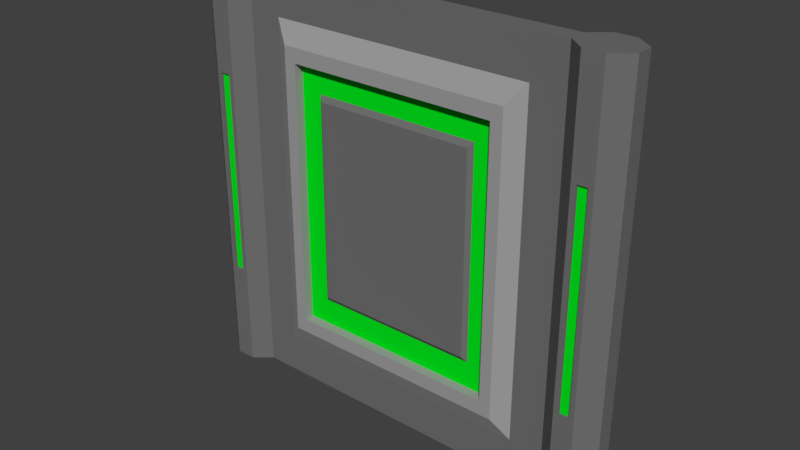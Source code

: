 # Source: Door.blend  (saved by Blender 2.78.0; exported with 4.5.12 LTS)
import bpy
from mathutils import Matrix  # noqa: F401  (used for matrix-valued properties, if any)

bpy.ops.wm.read_factory_settings(use_empty=True)
scene = bpy.context.scene
scene.name = 'Scene'

# ---- collections
col_collection_1 = bpy.data.collections.new('Collection 1'); scene.collection.children.link(col_collection_1)

# ---- materials (node trees are filled in below, after node groups)
mat_changematerial = bpy.data.materials.new('ChangeMaterial')
mat_changematerial.alpha_threshold = 0.0
mat_changematerial.use_transparent_shadow = False
mat_changematerial.diffuse_color = (0.0, 0.8, 0.01176, 1.0)
mat_changematerial.roughness = 0.5
mat_basiccolour = bpy.data.materials.new('BasicColour')
mat_basiccolour.alpha_threshold = 0.0
mat_basiccolour.use_transparent_shadow = False
mat_basiccolour.diffuse_color = (0.16, 0.16, 0.16, 1.0)
mat_basiccolour.roughness = 0.5
mat_tintcolour = bpy.data.materials.new('TintColour')
mat_tintcolour.alpha_threshold = 0.0
mat_tintcolour.use_transparent_shadow = False
mat_tintcolour.diffuse_color = (0.3424, 0.3424, 0.3424, 1.0)
mat_tintcolour.roughness = 0.5

# ---- material node trees

# ---- world
world_world = bpy.data.worlds.new('World'); scene.world = world_world
world_world.color = (0.05088, 0.05088, 0.05088)
world_world.use_sun_shadow = False
world_world.sun_shadow_jitter_overblur = 0.0
world_world.cycles.sampling_method = 'MANUAL'

# ---- meshes
me_cube_004 = bpy.data.meshes.new('Cube.004')
me_cube_004.from_pydata([(-0.9762, -1.0, -1.0), (-0.9762, -1.0, 1.0), (-0.9762, 1.0, -1.0), (-0.9762, 1.0, 1.0), (-0.8799, 1.0, -1.0), (-0.8799, 1.0, 1.0), (-0.8799, -1.0, -1.0), (-0.8799, -1.0, 1.0), (-0.7994, 0.3781, -1.0), (-0.7994, 0.3781, 1.0), (-0.7994, -0.3781, -1.0), (-0.7994, -0.3781, 1.0), (-1.062, 0.3781, -1.0), (-1.062, -0.3781, -1.0), (-1.062, -0.3781, 1.0), (-1.062, 0.3781, 1.0), (-0.9521, -1.0, -0.5), (-0.9521, -1.0, 0.5), (-0.904, -1.0, 0.5), (-0.904, -1.0, -0.5), (-0.9521, 1.0, 0.5), (-0.9521, 1.0, -0.5), (-0.904, 1.0, -0.5), (-0.904, 1.0, 0.5), (0.9762, -1.0, -1.0), (0.9762, -1.0, 1.0), (0.9762, 1.0, -1.0), (0.9762, 1.0, 1.0), (0.8799, 1.0, -1.0), (0.8799, 1.0, 1.0), (0.8799, -1.0, -1.0), (0.8799, -1.0, 1.0), (0.7994, 0.3781, -1.0), (0.7994, 0.3781, 1.0), (0.7994, -0.3781, -1.0), (0.7994, -0.3781, 1.0), (1.062, 0.3781, 1.0), (1.062, 0.3781, -1.0), (1.062, -0.3781, -1.0), (1.062, -0.3781, 1.0), (0.9521, -1.0, 0.5), (0.9521, -1.0, -0.5), (0.904, -1.0, -0.5), (0.904, -1.0, 0.5), (0.904, 1.0, 0.5), (0.9521, 1.0, 0.5), (0.9521, 1.0, -0.5), (0.904, 1.0, -0.5), (-0.9521, -0.9, -0.5), (-0.9521, -0.9, 0.5), (-0.904, -0.9, 0.5), (-0.904, -0.9, -0.5), (-0.9521, 0.9, 0.5), (-0.9521, 0.9, -0.5), (-0.904, 0.9, -0.5), (-0.904, 0.9, 0.5), (0.9521, -0.9, 0.5), (0.9521, -0.9, -0.5), (0.904, -0.9, -0.5), (0.904, -0.9, 0.5), (0.904, 0.9, 0.5), (0.9521, 0.9, 0.5), (0.9521, 0.9, -0.5), (0.904, 0.9, -0.5)], [], [(3, 2, 12, 15), (7, 1, 17, 18), (5, 3, 1, 7), (9, 5, 7, 11), (2, 4, 6, 0), (10, 11, 7, 6), (2, 3, 20, 21), (4, 5, 9, 8), (4, 8, 10, 6), (13, 14, 15, 12), (0, 1, 14, 13), (1, 3, 15, 14), (2, 0, 13, 12), (42, 41, 57, 58), (0, 6, 19, 16), (6, 7, 18, 19), (1, 0, 16, 17), (44, 45, 61, 60), (3, 5, 23, 20), (4, 2, 21, 22), (5, 4, 22, 23), (8, 9, 11, 10), (29, 27, 45, 44), (24, 26, 37, 38), (28, 26, 24, 30), (27, 29, 31, 25), (32, 28, 30, 34), (31, 30, 42, 43), (32, 33, 29, 28), (30, 31, 35, 34), (29, 33, 35, 31), (37, 36, 39, 38), (27, 25, 39, 36), (26, 27, 36, 37), (25, 24, 38, 39), (17, 16, 48, 49), (24, 25, 40, 41), (25, 31, 43, 40), (30, 24, 41, 42), (41, 40, 56, 57), (28, 29, 44, 47), (26, 28, 47, 46), (27, 26, 46, 45), (32, 34, 35, 33), (51, 50, 49, 48), (53, 52, 55, 54), (57, 56, 59, 58), (63, 60, 61, 62), (21, 20, 52, 53), (18, 17, 49, 50), (45, 46, 62, 61), (22, 21, 53, 54), (40, 43, 59, 56), (16, 19, 51, 48), (46, 47, 63, 62), (20, 23, 55, 52), (43, 42, 58, 59), (19, 18, 50, 51), (47, 44, 60, 63), (23, 22, 54, 55)])
me_cube_004.polygons.foreach_set('material_index', [1, 1, 1, 1, 1, 1, 1, 1, 1, 1, 1, 1, 1, 1, 1, 1, 1, 1, 1, 1, 1, 1, 1, 1, 1, 1, 1, 1, 1, 1, 1, 1, 1, 1, 1, 1, 1, 1, 1, 1, 1, 1, 1, 1, 0, 0, 0, 0, 1, 1, 1, 1, 1, 1, 1, 1, 1, 1, 1, 1])
me_cube_004.materials.append(mat_changematerial)
me_cube_004.materials.append(mat_basiccolour)
me_cube_004.use_remesh_preserve_volume = False
me_cube_004.use_remesh_preserve_attributes = False
me_cube_004.use_mirror_vertex_groups = False
me_cube_004.update()
me_cube_002 = bpy.data.meshes.new('Cube.002')
me_cube_002.from_pydata([(0.7994, 0.3781, -1.0), (-0.7994, 0.3781, -1.0), (-0.7994, 0.3781, 1.0), (0.7994, 0.3781, 1.0), (-0.7994, -0.3781, -1.0), (0.7994, -0.3781, -1.0), (0.7994, -0.3781, 1.0), (-0.7994, -0.3781, 1.0), (0.6396, 0.3781, -0.8), (-0.6396, 0.3781, -0.8), (-0.6396, 0.3781, 0.8), (0.6396, 0.3781, 0.8), (-0.6396, -0.3781, -0.8), (0.6396, -0.3781, -0.8), (0.6396, -0.3781, 0.8), (-0.6396, -0.3781, 0.8), (0.5628, 0.8021, -0.704), (-0.5628, 0.8021, -0.704), (-0.5628, 0.8021, 0.704), (0.5628, 0.8021, 0.704), (-0.5628, -0.8021, -0.704), (0.5628, -0.8021, -0.704), (0.5628, -0.8021, 0.704), (-0.5628, -0.8021, 0.704), (-0.5065, -0.8021, -0.6336), (0.5065, -0.8021, -0.6336), (0.5065, -0.8021, 0.6336), (-0.5065, -0.8021, 0.6336), (0.5065, 0.8021, -0.6336), (-0.5065, 0.8021, -0.6336), (-0.5065, 0.8021, 0.6336), (0.5065, 0.8021, 0.6336), (-0.5065, -0.3762, -0.6336), (0.5065, -0.3762, -0.6336), (0.5065, -0.3762, 0.6336), (-0.5065, -0.3762, 0.6336), (0.5065, 0.3762, -0.6336), (-0.5065, 0.3762, -0.6336), (-0.5065, 0.3762, 0.6336), (0.5065, 0.3762, 0.6336), (-0.4052, -0.3762, -0.5069), (0.4052, -0.3762, -0.5069), (0.4052, -0.3762, 0.5069), (-0.4052, -0.3762, 0.5069), (0.4052, 0.3762, -0.5069), (-0.4052, 0.3762, -0.5069), (-0.4052, 0.3762, 0.5069), (0.4052, 0.3762, 0.5069), (-0.385, -0.5362, -0.4815), (0.385, -0.5362, -0.4815), (0.385, -0.5362, 0.4815), (-0.385, -0.5362, 0.4815), (0.385, 0.5362, -0.4815), (-0.385, 0.5362, -0.4815), (-0.385, 0.5362, 0.4815), (0.385, 0.5362, 0.4815)], [], [(2, 3, 11, 10), (6, 7, 15, 14), (1, 0, 5, 4), (3, 2, 7, 6), (11, 8, 16, 19), (0, 1, 9, 8), (1, 2, 10, 9), (3, 0, 8, 11), (14, 15, 23, 22), (4, 5, 13, 12), (5, 6, 14, 13), (7, 4, 12, 15), (17, 18, 30, 29), (10, 11, 19, 18), (9, 10, 18, 17), (8, 9, 17, 16), (23, 20, 24, 27), (13, 14, 22, 21), (12, 13, 21, 20), (15, 12, 20, 23), (28, 29, 37, 36), (22, 23, 27, 26), (21, 22, 26, 25), (20, 21, 25, 24), (29, 30, 38, 37), (16, 17, 29, 28), (19, 16, 28, 31), (18, 19, 31, 30), (35, 32, 40, 43), (38, 39, 47, 46), (25, 26, 34, 33), (31, 28, 36, 39), (24, 25, 33, 32), (30, 31, 39, 38), (27, 24, 32, 35), (26, 27, 35, 34), (47, 44, 52, 55), (40, 41, 49, 48), (34, 35, 43, 42), (37, 38, 46, 45), (36, 37, 45, 44), (33, 34, 42, 41), (32, 33, 41, 40), (39, 36, 44, 47), (49, 50, 51, 48), (53, 54, 55, 52), (46, 47, 55, 54), (43, 40, 48, 51), (42, 43, 51, 50), (45, 46, 54, 53), (44, 45, 53, 52), (41, 42, 50, 49), (0, 3, 6, 5), (1, 4, 7, 2)])
me_cube_002.polygons.foreach_set('material_index', [1, 1, 1, 1, 2, 1, 1, 1, 2, 1, 1, 1, 2, 2, 2, 2, 2, 2, 2, 2, 2, 2, 2, 2, 2, 2, 2, 2, 0, 0, 2, 2, 2, 2, 2, 2, 1, 1, 0, 0, 0, 0, 0, 0, 1, 1, 1, 1, 1, 1, 1, 1, 1, 1])
me_cube_002.materials.append(mat_changematerial)
me_cube_002.materials.append(mat_basiccolour)
me_cube_002.materials.append(mat_tintcolour)
me_cube_002.use_remesh_preserve_volume = False
me_cube_002.use_remesh_preserve_attributes = False
me_cube_002.use_mirror_vertex_groups = False
me_cube_002.update()

# ---- objects
ob_cube_002 = bpy.data.objects.new('Cube.002', me_cube_004)
ob_cube = bpy.data.objects.new('Cube', me_cube_002)

# ---- transforms, parenting, visibility, modifiers, constraints
ob_cube_002.location = (0.0, 0.0, 2.001)
ob_cube_002.scale = (2.0, 0.2179, 2.0)
ob_cube_002.lineart.crease_threshold = 0.0
ob_cube.location = (0.0, 0.0, 2.001)
ob_cube.scale = (2.0, 0.2179, 2.0)
ob_cube.lineart.crease_threshold = 0.0

# ---- collection membership
col_collection_1.objects.link(ob_cube_002)
col_collection_1.objects.link(ob_cube)

# ---- scene / render settings (as saved in the file)
scene.frame_start = 1; scene.frame_end = 250; scene.frame_set(1)
scene.render.engine = 'BLENDER_EEVEE_NEXT'
scene.render.resolution_percentage = 50
scene.render.dither_intensity = 0.0
scene.cycles.use_denoising = False
scene.cycles.samples = 128
scene.cycles.sampling_pattern = 'TABULATED_SOBOL'
scene.cycles.light_sampling_threshold = 0.0
scene.cycles.use_adaptive_sampling = False
scene.cycles.use_light_tree = False
scene.cycles.blur_glossy = 0.0
scene.cycles.sample_clamp_indirect = 0.0
scene.view_settings.view_transform = 'Standard'
bpy.context.view_layer.update()

# ---- added for rendering (the .blend has no active camera and no usable light): camera, sun
cam_auto = bpy.data.cameras.new('AutoCamera')
cam_auto.lens = 50.0
cam_auto.sensor_width = 36.0
cam_auto.clip_end = 1000.0
ob_auto_camera = bpy.data.objects.new('AutoCamera', cam_auto)
scene.collection.objects.link(ob_auto_camera)
ob_auto_camera.location = (5.41412, -6.49694, 6.33199)
ob_auto_camera.rotation_euler = (1.09748, -7.21219e-08, 0.694738)
scene.camera = ob_auto_camera
light_auto_sun = bpy.data.lights.new('AutoSun', 'SUN')
light_auto_sun.energy = 3.0
light_auto_sun.angle = 0.0523599
ob_auto_sun = bpy.data.objects.new('AutoSun', light_auto_sun)
scene.collection.objects.link(ob_auto_sun)
ob_auto_sun.rotation_euler = (0.872665, 0.174533, 0.523599)
bpy.context.view_layer.update()
